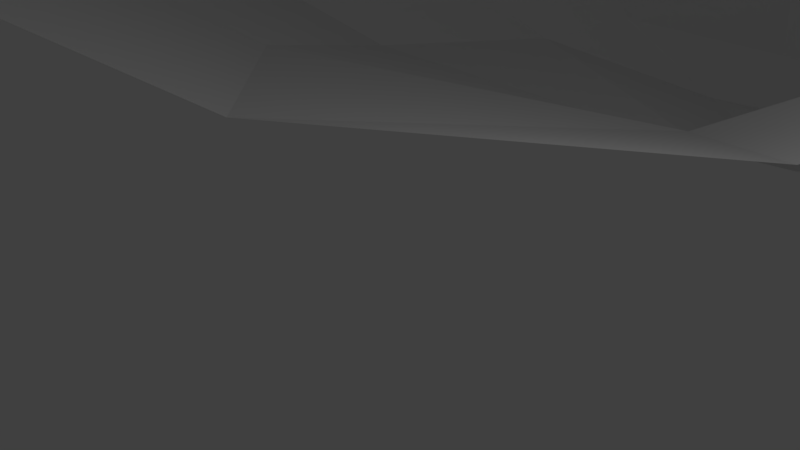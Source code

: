# Source: Riverway.blend  (saved by Blender 2.79.0; exported with 4.5.12 LTS)
import bpy
from mathutils import Matrix  # noqa: F401  (used for matrix-valued properties, if any)

bpy.ops.wm.read_factory_settings(use_empty=True)
scene = bpy.context.scene
scene.name = 'Scene'

# ---- collections
col_collection_1 = bpy.data.collections.new('Collection 1'); scene.collection.children.link(col_collection_1)
col_collection_2 = bpy.data.collections.new('Collection 2'); scene.collection.children.link(col_collection_2)
col_collection_2.hide_render = True
col_collection_2.hide_viewport = True
col_collection_3 = bpy.data.collections.new('Collection 3'); scene.collection.children.link(col_collection_3)
col_collection_3.hide_render = True
col_collection_3.hide_viewport = True

# ---- materials (node trees are filled in below, after node groups)
mat_riverway = bpy.data.materials.new('Riverway')
mat_riverway.alpha_threshold = 0.0
mat_riverway.use_transparent_shadow = False
mat_riverway.roughness = 0.5

# ---- material node trees

# ---- world
world_world = bpy.data.worlds.new('World'); scene.world = world_world
world_world.color = (0.05088, 0.05088, 0.05088)
world_world.use_sun_shadow = False
world_world.sun_shadow_jitter_overblur = 0.0
world_world.cycles.sampling_method = 'MANUAL'

# ---- cameras
cam_camera = bpy.data.cameras.new('Camera')
cam_camera.clip_end = 100.0
cam_camera.lens = 35.0
cam_camera.sensor_width = 32.0
cam_camera.sensor_height = 18.0
cam_camera.ortho_scale = 7.314
cam_camera.dof.focus_distance = 0.0
cam_camera.dof.aperture_fstop = 128.0

# ---- lights
light_lamp = bpy.data.lights.new('Lamp', 'POINT')
light_lamp.transmission_factor = 0.0
light_lamp.cutoff_distance = 30.0
light_lamp.energy = 100.0
light_lamp.shadow_buffer_clip_start = 1.001
light_lamp.shadow_soft_size = 0.1
light_lamp.shadow_maximum_resolution = 0.006
light_lamp.use_absolute_resolution = True

# ---- meshes
me_plane = bpy.data.meshes.new('Plane')
me_plane.from_pydata([(3.546, 3.973, 1.174), (-1.67, -0.8951, 1.633), (0.1768, 8.608, -0.8724), (-6.565, 12.04, -0.556), (-0.1648, 7.519, -0.4017), (-7.94, 7.448, -0.1748), (0.9042, 6.174, 0.3413), (-5.89, 2.694, 1.093), (1.171, 10.29, -1.48), (-3.022, 14.65, -1.933), (4.595, 12.35, -1.511), (0.2386, 16.22, -2.355), (7.949, 14.03, -2.157), (2.236, 17.0, -2.7), (10.01, 17.17, -2.294), (2.566, 17.87, -2.939), (9.26, 20.57, -2.911), (2.328, 19.05, -3.522), (7.499, 22.44, -3.391), (1.438, 19.56, -3.555), (4.76, 23.86, -3.884), (-1.718, 20.52, -3.616), (3.571, 25.07, -4.548), (-3.674, 22.68, -3.668), (2.745, 26.53, -5.213), (-5.237, 26.4, -5.399), (2.322, 28.59, -5.616), (-4.213, 31.54, -5.652), (3.567, 31.09, -5.804), (-1.237, 35.75, -5.844), (6.542, 31.93, -6.117), (4.338, 38.16, -6.514), (11.32, 29.16, -6.512), (15.69, 35.59, -6.931), (17.8, 24.6, -9.932), (22.18, 31.65, -9.799), (8.9, 31.25, -6.028), (11.81, 37.31, -6.291), (14.13, 26.56, -7.41), (18.79, 33.46, -7.877), (5.725, 4.984, 2.382), (3.382, 9.526, 0.7228), (3.097, 8.616, 1.116), (3.369, 7.089, 1.728), (4.701, 10.33, 0.1248), (7.138, 12.2, 0.008702), (9.942, 13.6, -0.5314), (12.07, 16.97, -0.9943), (11.11, 20.78, -1.497), (9.037, 23.58, -1.918), (6.181, 24.75, -2.48), (5.723, 25.75, -2.885), (5.303, 26.66, -3.293), (5.383, 27.22, -3.288), (6.423, 29.31, -3.445), (8.419, 29.93, -3.901), (12.41, 27.6, -4.232), (19.79, 23.86, -6.551), (10.39, 29.36, -3.826), (15.37, 26.28, -5.021), (-3.864, -4.392, 3.932), (-9.6, 10.54, 1.479), (-11.25, 5.038, 1.935), (-8.792, -0.6521, 3.453), (-5.614, 14.23, -0.2137), (-2.032, 16.25, -0.8976), (-0.2288, 16.91, -1.278), (0.4584, 17.73, -1.839), (0.839, 18.97, -2.106), (-0.02004, 19.54, -2.11), (-3.798, 20.69, -2.184), (-5.859, 23.31, -2.366), (-8.01, 27.72, -3.223), (-6.784, 33.87, -3.525), (-3.222, 38.91, -3.756), (3.451, 41.8, -3.255), (17.04, 38.73, -3.805), (24.81, 34.0, -9.584), (12.39, 40.78, -3.039), (20.74, 36.18, -4.938), (-7.242, -10.4, 12.43), (-14.54, 8.088, 9.406), (-16.63, 1.117, 9.985), (-13.51, -6.097, 11.91), (-9.485, 12.77, 7.26), (-4.944, 15.33, 5.392), (-1.563, 19.34, 3.917), (-2.738, 17.36, 3.987), (-7.182, 20.96, 4.763), (-13.5, 24.06, 4.184), (-16.59, 30.9, 0.806), (-19.06, 40.4, -1.221), (-14.55, 46.79, -1.513), (2.007, 47.73, 0.3659), (19.23, 43.83, -0.2677), (29.09, 37.84, -4.619), (13.34, 46.43, 0.7041), (23.93, 40.6, -1.704), (9.948, 4.929, 6.485), (22.82, 3.923, 7.277), (10.17, 8.446, 5.916), (22.08, 0.7605, 7.907), (11.72, 11.37, 4.362), (14.06, 13.44, 3.597), (14.92, 16.85, 1.832), (13.95, 21.31, 0.8558), (9.024, 26.37, -0.09761), (8.851, 27.89, -0.08131), (12.03, 27.13, 0.2437), (21.11, 24.62, 0.7509), (10.19, 24.69, 0.8485), (16.71, 26.14, 0.2378), (-15.49, 15.36, 7.922), (-14.55, 59.51, -0.2975), (2.007, 60.45, 0.3659), (19.23, 56.55, -0.2677), (29.09, 50.56, -4.619), (13.34, 59.15, 0.7041), (23.93, 53.31, -1.704), (-20.28, -10.4, 13.29), (-27.58, 8.088, 10.26), (-29.67, 1.117, 10.84), (-26.56, -6.097, 12.77), (-26.54, 24.06, 5.955), (-29.63, 30.9, 2.878), (-32.11, 40.4, 0.8515), (-27.58, 52.64, 0.9706), (-28.53, 15.36, 8.779), (24.42, 6.807, 5.722), (26.2, 9.267, 5.019), (28.23, 11.84, 3.254), (31.87, 18.29, 1.651), (31.06, 17.94, -6.4)], [], [(4, 5, 7, 6), (8, 9, 3, 2), (2, 3, 5, 4), (6, 7, 1, 0), (10, 11, 9, 8), (12, 13, 11, 10), (14, 15, 13, 12), (16, 17, 15, 14), (18, 19, 17, 16), (20, 21, 19, 18), (22, 23, 21, 20), (24, 25, 23, 22), (26, 27, 25, 24), (28, 29, 27, 26), (30, 31, 29, 28), (36, 37, 31, 30), (32, 33, 37, 36), (38, 39, 33, 32), (34, 35, 39, 38), (16, 14, 47, 48), (26, 24, 52, 53), (38, 32, 56, 59), (4, 6, 43, 42), (12, 10, 45, 46), (22, 20, 50, 51), (36, 30, 55, 58), (2, 4, 42, 41), (18, 16, 48, 49), (28, 26, 53, 54), (34, 38, 59, 57), (6, 0, 40, 43), (14, 12, 46, 47), (24, 22, 51, 52), (32, 36, 58, 56), (8, 2, 41, 44), (10, 8, 44, 45), (20, 18, 49, 50), (30, 28, 54, 55), (9, 11, 65, 64), (19, 21, 70, 69), (29, 31, 75, 74), (15, 17, 68, 67), (25, 27, 73, 72), (33, 39, 79, 76), (5, 3, 61, 62), (7, 5, 62, 63), (11, 13, 66, 65), (21, 23, 71, 70), (31, 37, 78, 75), (39, 35, 77, 79), (1, 7, 63, 60), (17, 19, 69, 68), (27, 29, 74, 73), (13, 15, 67, 66), (23, 25, 72, 71), (37, 33, 76, 78), (3, 9, 64, 61), (65, 66, 87, 85), (74, 75, 93, 92), (66, 67, 87), (63, 62, 82, 83), (75, 78, 96, 93), (68, 69, 86), (61, 64, 84, 81), (78, 76, 94, 96), (86, 87, 67, 68), (62, 61, 81, 82), (76, 79, 97, 94), (70, 71, 89, 88), (60, 63, 83, 80), (79, 77, 95, 97), (71, 72, 90, 89), (64, 65, 85, 84), (72, 73, 91, 90), (70, 88, 86, 69), (73, 74, 92, 91), (107, 106, 110, 108), (45, 44, 100, 102), (55, 107, 58), (58, 107, 108, 56), (42, 100, 41), (54, 107, 55), (48, 105, 110, 49), (43, 40, 98, 100), (57, 59, 111, 109), (50, 49, 110, 106), (43, 100, 42), (50, 106, 51), (46, 45, 102, 103), (54, 53, 106, 107), (47, 46, 103, 104), (51, 106, 52), (48, 47, 104, 105), (41, 100, 44), (53, 52, 106), (56, 108, 111, 59), (105, 111, 108, 110), (105, 104, 109, 111), (88, 85, 87, 86), (85, 88, 89, 84), (81, 84, 89, 112), (96, 94, 115, 117), (92, 93, 114, 113), (94, 97, 118, 115), (93, 96, 117, 114), (97, 95, 116, 118), (82, 81, 120, 121), (81, 112, 127, 120), (90, 91, 125, 124), (83, 82, 121, 122), (80, 83, 122, 119), (91, 92, 126, 125), (112, 89, 123, 127), (89, 90, 124, 123), (92, 113, 126), (102, 100, 99, 128), (103, 102, 128, 129), (100, 98, 101, 99), (109, 104, 130, 131), (104, 103, 129, 130), (57, 109, 131, 132)])
_uv = me_plane.uv_layers.new(name='UVMap')
_uv.uv.foreach_set('vector', [0.287, 0.3511, 0.2636, 0.4324, 0.2173, 0.4029, 0.2726, 0.3348, 0.3245, 0.3483, 0.3512, 0.4101, 0.3112, 0.4334, 0.301, 0.3517, 0.301, 0.3517, 0.3112, 0.4334, 0.2636, 0.4324, 0.287, 0.3511, 0.2726, 0.3348, 0.2173, 0.4029, 0.1838, 0.3503, 0.25, 0.3, 0.3615, 0.3181, 0.3882, 0.3881, 0.3512, 0.4101, 0.3245, 0.3483, 0.3943, 0.2897, 0.4096, 0.3702, 0.3882, 0.3881, 0.3615, 0.3181, 0.4327, 0.2747, 0.4227, 0.3695, 0.4096, 0.3702, 0.3943, 0.2897, 0.4694, 0.2899, 0.4399, 0.3753, 0.4227, 0.3695, 0.4327, 0.2747, 0.4899, 0.3126, 0.4459, 0.3876, 0.4399, 0.3753, 0.4694, 0.2899, 0.5079, 0.3472, 0.4605, 0.4267, 0.4459, 0.3876, 0.4899, 0.3126, 0.5239, 0.3656, 0.4829, 0.4518, 0.4605, 0.4267, 0.5079, 0.3472, 0.5424, 0.3791, 0.5263, 0.4732, 0.4829, 0.4518, 0.5239, 0.3656, 0.569, 0.3886, 0.585, 0.479, 0.5263, 0.4732, 0.5424, 0.3791, 0.6058, 0.3792, 0.6451, 0.4608, 0.585, 0.479, 0.569, 0.3886, 0.6333, 0.3442, 0.6977, 0.4064, 0.6451, 0.4608, 0.6058, 0.3792, 0.6406, 0.3086, 0.7363, 0.3192, 0.6977, 0.4064, 0.6333, 0.3442, 0.6416, 0.2604, 0.7466, 0.2654, 0.7363, 0.3192, 0.6406, 0.3086, 0.6427, 0.2087, 0.7494, 0.2163, 0.7466, 0.2654, 0.6416, 0.2604, 0.6587, 0.1537, 0.753, 0.1641, 0.7494, 0.2163, 0.6427, 0.2087, 0.4694, 0.2899, 0.4327, 0.2747, 0.4331, 0.2472, 0.475, 0.2637, 0.569, 0.3886, 0.5424, 0.3791, 0.5449, 0.3382, 0.552, 0.3374, 0.6427, 0.2087, 0.6416, 0.2604, 0.6074, 0.2404, 0.6111, 0.1998, 0.287, 0.3511, 0.2726, 0.3348, 0.2866, 0.3028, 0.3041, 0.3109, 0.3943, 0.2897, 0.3615, 0.3181, 0.3623, 0.283, 0.3907, 0.2614, 0.5239, 0.3656, 0.5079, 0.3472, 0.5219, 0.3228, 0.5337, 0.3308, 0.6406, 0.3086, 0.6333, 0.3442, 0.603, 0.3035, 0.6062, 0.2755, 0.301, 0.3517, 0.287, 0.3511, 0.3041, 0.3109, 0.3161, 0.3117, 0.4899, 0.3126, 0.4694, 0.2899, 0.475, 0.2637, 0.5055, 0.2898, 0.6058, 0.3792, 0.569, 0.3886, 0.552, 0.3374, 0.5827, 0.3261, 0.6587, 0.1537, 0.6427, 0.2087, 0.6111, 0.1998, 0.6172, 0.1392, 0.2726, 0.3348, 0.25, 0.3, 0.2644, 0.2729, 0.2866, 0.3028, 0.4327, 0.2747, 0.3943, 0.2897, 0.3907, 0.2614, 0.4331, 0.2472, 0.5424, 0.3791, 0.5239, 0.3656, 0.5337, 0.3308, 0.5449, 0.3382, 0.6416, 0.2604, 0.6406, 0.3086, 0.6062, 0.2755, 0.6074, 0.2404, 0.3245, 0.3483, 0.301, 0.3517, 0.3161, 0.3117, 0.3337, 0.304, 0.3615, 0.3181, 0.3245, 0.3483, 0.3337, 0.304, 0.3623, 0.283, 0.5079, 0.3472, 0.4899, 0.3126, 0.5055, 0.2898, 0.5219, 0.3228, 0.6333, 0.3442, 0.6058, 0.3792, 0.5827, 0.3261, 0.603, 0.3035, 0.3512, 0.4101, 0.3882, 0.3881, 0.3734, 0.4178, 0.3348, 0.4366, 0.4459, 0.3876, 0.4605, 0.4267, 0.4555, 0.4542, 0.4337, 0.4129, 0.6451, 0.4608, 0.6977, 0.4064, 0.7454, 0.4448, 0.6764, 0.5054, 0.4227, 0.3695, 0.4399, 0.3753, 0.4256, 0.401, 0.4077, 0.3988, 0.5263, 0.4732, 0.585, 0.479, 0.6013, 0.5259, 0.5257, 0.516, 0.7466, 0.2654, 0.7494, 0.2163, 0.8018, 0.2281, 0.8011, 0.2827, 0.2636, 0.4324, 0.3112, 0.4334, 0.2859, 0.4628, 0.2298, 0.4625, 0.2173, 0.4029, 0.2636, 0.4324, 0.2298, 0.4625, 0.1708, 0.4322, 0.3882, 0.3881, 0.4096, 0.3702, 0.3944, 0.4049, 0.3734, 0.4178, 0.4605, 0.4267, 0.4829, 0.4518, 0.4793, 0.4818, 0.4555, 0.4542, 0.6977, 0.4064, 0.7363, 0.3192, 0.7916, 0.3437, 0.7454, 0.4448, 0.7494, 0.2163, 0.753, 0.1641, 0.7913, 0.1545, 0.8018, 0.2281, 0.1838, 0.3503, 0.2173, 0.4029, 0.1708, 0.4322, 0.1337, 0.3728, 0.4399, 0.3753, 0.4459, 0.3876, 0.4337, 0.4129, 0.4256, 0.401, 0.585, 0.479, 0.6451, 0.4608, 0.6764, 0.5054, 0.6013, 0.5259, 0.4096, 0.3702, 0.4227, 0.3695, 0.4077, 0.3988, 0.3944, 0.4049, 0.4829, 0.4518, 0.5263, 0.4732, 0.5257, 0.516, 0.4793, 0.4818, 0.7363, 0.3192, 0.7466, 0.2654, 0.8011, 0.2827, 0.7916, 0.3437, 0.3112, 0.4334, 0.3512, 0.4101, 0.3348, 0.4366, 0.2859, 0.4628, 0.3734, 0.4178, 0.3944, 0.4049, 0.3805, 0.4657, 0.3565, 0.4821, 0.6764, 0.5054, 0.7454, 0.4448, 0.8131, 0.4984, 0.7159, 0.6752, 0.3944, 0.4049, 0.4077, 0.3988, 0.3805, 0.4657, 0.1708, 0.4322, 0.2298, 0.4625, 0.1523, 0.5539, 0.06336, 0.505, 0.7454, 0.4448, 0.7916, 0.3437, 0.8662, 0.375, 0.8131, 0.4984, 0.4256, 0.401, 0.4337, 0.4129, 0.3993, 0.4646, 0.2859, 0.4628, 0.3348, 0.4366, 0.3137, 0.5187, 0.2427, 0.556, 0.7916, 0.3437, 0.8011, 0.2827, 0.8749, 0.3016, 0.8662, 0.375, 0.3993, 0.4646, 0.3805, 0.4657, 0.4077, 0.3988, 0.4256, 0.401, 0.2298, 0.4625, 0.2859, 0.4628, 0.2427, 0.556, 0.1523, 0.5539, 0.8011, 0.2827, 0.8018, 0.2281, 0.8721, 0.2372, 0.8749, 0.3016, 0.4555, 0.4542, 0.4793, 0.4818, 0.4333, 0.5881, 0.4067, 0.5157, 0.1337, 0.3728, 0.1708, 0.4322, 0.06336, 0.505, 0.01849, 0.4255, 0.8018, 0.2281, 0.7913, 0.1545, 0.8748, 0.1653, 0.8721, 0.2372, 0.4793, 0.4818, 0.5257, 0.516, 0.5186, 0.6378, 0.4333, 0.5881, 0.3348, 0.4366, 0.3734, 0.4178, 0.3565, 0.4821, 0.3137, 0.5187, 0.5257, 0.516, 0.6013, 0.5259, 0.6244, 0.6992, 0.5186, 0.6378, 0.4555, 0.4542, 0.4067, 0.5157, 0.3993, 0.4646, 0.4337, 0.4129, 0.6013, 0.5259, 0.6764, 0.5054, 0.7159, 0.6752, 0.6244, 0.6992, 0.5571, 0.2815, 0.5408, 0.2791, 0.5245, 0.2623, 0.5537, 0.2464, 0.3623, 0.283, 0.3337, 0.304, 0.3107, 0.2152, 0.3513, 0.2114, 0.603, 0.3035, 0.5571, 0.2815, 0.6062, 0.2755, 0.6062, 0.2755, 0.5571, 0.2815, 0.5537, 0.2464, 0.6074, 0.2404, 0.3041, 0.3109, 0.3107, 0.2152, 0.3161, 0.3117, 0.5827, 0.3261, 0.5571, 0.2815, 0.603, 0.3035, 0.475, 0.2637, 0.4872, 0.2198, 0.5245, 0.2623, 0.5055, 0.2898, 0.2866, 0.3028, 0.2644, 0.2729, 0.2717, 0.2069, 0.3107, 0.2152, 0.6172, 0.1392, 0.6111, 0.1998, 0.5478, 0.1932, 0.5352, 0.1433, 0.5219, 0.3228, 0.5055, 0.2898, 0.5245, 0.2623, 0.5408, 0.2791, 0.2866, 0.3028, 0.3107, 0.2152, 0.3041, 0.3109, 0.5219, 0.3228, 0.5408, 0.2791, 0.5337, 0.3308, 0.3907, 0.2614, 0.3623, 0.283, 0.3513, 0.2114, 0.3847, 0.1944, 0.5827, 0.3261, 0.552, 0.3374, 0.5408, 0.2791, 0.5571, 0.2815, 0.4331, 0.2472, 0.3907, 0.2614, 0.3847, 0.1944, 0.432, 0.1999, 0.5337, 0.3308, 0.5408, 0.2791, 0.5449, 0.3382, 0.475, 0.2637, 0.4331, 0.2472, 0.432, 0.1999, 0.4872, 0.2198, 0.3161, 0.3117, 0.3107, 0.2152, 0.3337, 0.304, 0.552, 0.3374, 0.5449, 0.3382, 0.5408, 0.2791, 0.6074, 0.2404, 0.5537, 0.2464, 0.5478, 0.1932, 0.6111, 0.1998, 0.4872, 0.2198, 0.5478, 0.1932, 0.5537, 0.2464, 0.5245, 0.2623, 0.4872, 0.2198, 0.432, 0.1999, 0.5352, 0.1433, 0.5478, 0.1932, 0.4067, 0.5157, 0.3565, 0.4821, 0.3805, 0.4657, 0.3993, 0.4646, 0.3565, 0.4821, 0.4067, 0.5157, 0.4333, 0.5881, 0.3137, 0.5187, 0.2427, 0.556, 0.3137, 0.5187, 0.4333, 0.5881, 0.3221, 0.5897, 0.8662, 0.375, 0.8749, 0.3016, 0.9999, 0.3719, 0.993, 0.4456, 0.7159, 0.6752, 0.8131, 0.4984, 0.9462, 0.5667, 0.8542, 0.735, 0.8749, 0.3016, 0.8721, 0.2372, 0.9951, 0.3057, 0.9999, 0.3719, 0.8131, 0.4984, 0.8662, 0.375, 0.993, 0.4456, 0.9462, 0.5667, 0.8721, 0.2372, 0.8748, 0.1653, 0.9999, 0.2317, 0.9951, 0.3057, 0.1523, 0.5539, 0.2427, 0.556, 0.2025, 0.705, 0.1193, 0.7104, 0.2427, 0.556, 0.3221, 0.5897, 0.285, 0.7366, 0.2025, 0.705, 0.5186, 0.6378, 0.6244, 0.6992, 0.5742, 0.8482, 0.4733, 0.7897, 0.06336, 0.505, 0.1523, 0.5539, 0.1193, 0.7104, 0.04128, 0.6607, 0.01849, 0.4255, 0.06336, 0.505, 0.04128, 0.6607, 9.208e-05, 0.5806, 0.6244, 0.6992, 0.7159, 0.6752, 0.7252, 0.8466, 0.5742, 0.8482, 0.3221, 0.5897, 0.4333, 0.5881, 0.3956, 0.7369, 0.285, 0.7366, 0.4333, 0.5881, 0.5186, 0.6378, 0.4733, 0.7897, 0.3956, 0.7369, 0.7159, 0.6752, 0.8542, 0.735, 0.7252, 0.8466, 0.3513, 0.2114, 0.3107, 0.2152, 0.3023, 0.06293, 0.3432, 0.05631, 0.3847, 0.1944, 0.3513, 0.2114, 0.3432, 0.05631, 0.3767, 0.04544, 0.3107, 0.2152, 0.2717, 0.2069, 0.2648, 0.06019, 0.3023, 0.06293, 0.5352, 0.1433, 0.432, 0.1999, 0.4158, 0.0328, 0.4987, 0.0113, 0.432, 0.1999, 0.3847, 0.1944, 0.3767, 0.04544, 0.4158, 0.0328, 0.6172, 0.1392, 0.5352, 0.1433, 0.4987, 0.0113, 0.5898, 9.208e-05])
me_plane.materials.append(mat_riverway)
me_plane.use_remesh_preserve_volume = False
me_plane.use_remesh_preserve_attributes = False
me_plane.use_mirror_vertex_groups = False
me_plane.update()
me_plane_001 = bpy.data.meshes.new('Plane.001')
me_plane_001.from_pydata([(0.5107, -3.351, 0.0), (-2.165, 5.791, 0.0), (-2.885, 2.86, 0.0), (-2.072, -0.1393, 0.0), (0.03015, 7.998, 0.0), (2.806, 8.673, 0.0), (5.202, 10.44, 0.0), (5.973, 12.98, 0.0), (4.941, 15.41, 0.0), (3.813, 16.58, 0.0), (1.352, 18.0, 0.0), (-0.02816, 19.6, 0.0), (-0.7117, 22.04, 0.0), (-0.2051, 24.71, 0.0), (1.967, 27.39, 0.0), (5.851, 28.36, 0.0), (12.04, 28.6, 0.0), (20.09, 28.46, 0.0)], [(3, 2), (1, 4), (2, 1), (0, 3), (4, 5), (5, 6), (6, 7), (7, 8), (8, 9), (9, 10), (10, 11), (11, 12), (12, 13), (13, 14), (14, 15), (15, 16), (16, 17)], [])
me_plane_001.use_remesh_preserve_volume = False
me_plane_001.use_remesh_preserve_attributes = False
me_plane_001.use_mirror_vertex_groups = False
me_plane_001.update()
me_plane_002 = bpy.data.meshes.new('Plane.002')
me_plane_002.from_pydata([(-10.97, -11.57, -3.235), (10.92, 1.283, -3.821), (-20.18, 4.334, -5.163), (9.823, 6.026, -6.542), (-17.8, 14.13, -8.687), (6.847, 19.06, -10.15), (-15.81, 38.73, -11.57), (3.325, 22.89, -11.53), (5.193, 39.14, -11.44), (18.67, 16.61, -16.41), (21.61, 33.15, -16.56)], [], [(0, 1, 3, 2), (2, 3, 5, 4), (4, 5, 7, 6), (6, 7, 8), (8, 7, 9, 10)])
me_plane_002.polygons.foreach_set('use_smooth', [True] * 5)
_uv = me_plane_002.uv_layers.new(name='UVMap')
_uv.uv.foreach_set('vector', [8.468e-05, 0.468, 0.2979, 0.1014, 0.3931, 0.1424, 0.2649, 0.687, 0.2649, 0.687, 0.3931, 0.1424, 0.6323, 0.238, 0.4631, 0.6747, 0.4631, 0.6747, 0.6323, 0.238, 0.6963, 0.315, 0.9233, 0.7173, 0.9233, 0.7173, 0.6963, 0.315, 0.9999, 0.3342, 0.9999, 0.3342, 0.6963, 0.315, 0.6321, 8.472e-05, 0.9445, 8.468e-05])
me_plane_002.use_remesh_preserve_volume = False
me_plane_002.use_remesh_preserve_attributes = False
me_plane_002.use_mirror_vertex_groups = False
me_plane_002.update()

# ---- objects
ob_plane = bpy.data.objects.new('Plane', me_plane)
ob_lamp = bpy.data.objects.new('Lamp', light_lamp)
ob_camera = bpy.data.objects.new('Camera', cam_camera)
ob_plane_001 = bpy.data.objects.new('Plane.001', me_plane_001)
ob_plane_002 = bpy.data.objects.new('Plane.002', me_plane_002)

# ---- transforms, parenting, visibility, modifiers, constraints
ob_plane.location = (0.0, 0.0, 0.0)
ob_plane.lineart.crease_threshold = 0.0
ob_lamp.location = (4.076, 1.005, 5.904)
ob_lamp.rotation_euler = (0.6503, 0.05522, 1.866)
ob_lamp.lock_rotations_4d = False
ob_lamp.empty_display_type = 'ARROWS'
ob_lamp.color = (0.0, 0.0, 0.0, 0.0)
ob_lamp.lineart.crease_threshold = 0.0
ob_camera.location = (7.481, -6.508, 5.344)
ob_camera.rotation_euler = (1.109, 0.0, 0.8149)
ob_camera.lock_rotations_4d = False
ob_camera.empty_display_type = 'ARROWS'
ob_camera.color = (0.0, 0.0, 0.0, 0.0)
ob_camera.display_type = 'WIRE'
ob_camera.lineart.crease_threshold = 0.0
ob_plane_001.location = (0.0, 0.0, 0.0)
ob_plane_001.lineart.crease_threshold = 0.0
_m = ob_plane_001.modifiers.new('Skin', 'SKIN')
_m.use_y_symmetry = True
_m.use_z_symmetry = True
ob_plane_002.location = (4.605, 3.262, 7.816)
ob_plane_002.lineart.crease_threshold = 0.0

# ---- collection membership
col_collection_1.objects.link(ob_plane)
col_collection_1.objects.link(ob_lamp)
col_collection_1.objects.link(ob_camera)
col_collection_2.objects.link(ob_plane_001)
col_collection_3.objects.link(ob_plane_002)

# ---- scene / render settings (as saved in the file)
scene.camera = ob_camera
scene.frame_start = 1; scene.frame_end = 250; scene.frame_set(1)
scene.render.engine = 'BLENDER_EEVEE_NEXT'
scene.render.resolution_percentage = 50
scene.render.dither_intensity = 0.0
scene.cycles.use_denoising = False
scene.cycles.samples = 128
scene.cycles.sampling_pattern = 'TABULATED_SOBOL'
scene.cycles.use_adaptive_sampling = False
scene.cycles.use_light_tree = False
scene.cycles.blur_glossy = 0.0
scene.cycles.sample_clamp_indirect = 0.0
scene.view_settings.view_transform = 'Standard'
bpy.context.view_layer.update()
